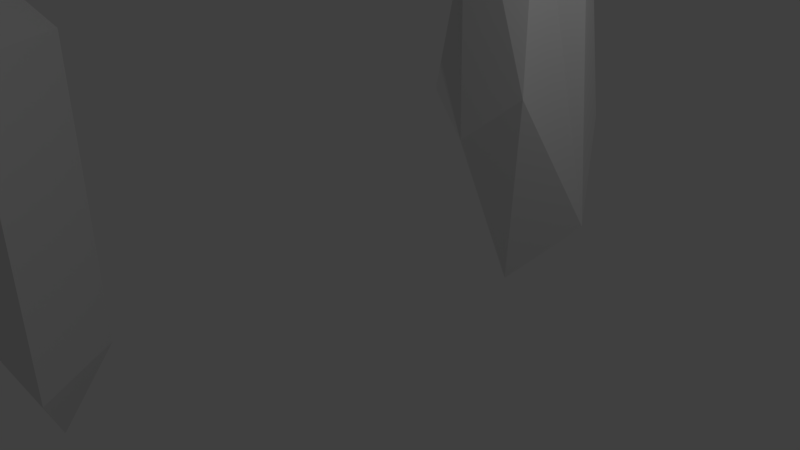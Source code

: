 # Source: crystals.blend  (saved by Blender 2.79.0; exported with 4.5.12 LTS)
import bpy
from mathutils import Matrix  # noqa: F401  (used for matrix-valued properties, if any)

bpy.ops.wm.read_factory_settings(use_empty=True)
scene = bpy.context.scene
scene.name = 'Scene'

# ---- collections
col_collection_1 = bpy.data.collections.new('Collection 1'); scene.collection.children.link(col_collection_1)

# ---- world
world_world = bpy.data.worlds.new('World'); scene.world = world_world
world_world.color = (0.05088, 0.05088, 0.05088)
world_world.use_sun_shadow = False
world_world.sun_shadow_jitter_overblur = 0.0
world_world.cycles.sampling_method = 'MANUAL'

# ---- cameras
cam_camera = bpy.data.cameras.new('Camera')
cam_camera.clip_end = 100.0
cam_camera.lens = 35.0
cam_camera.sensor_width = 32.0
cam_camera.sensor_height = 18.0
cam_camera.ortho_scale = 7.314
cam_camera.dof.focus_distance = 0.0
cam_camera.dof.aperture_fstop = 128.0

# ---- lights
light_lamp = bpy.data.lights.new('Lamp', 'POINT')
light_lamp.transmission_factor = 0.0
light_lamp.cutoff_distance = 30.0
light_lamp.energy = 100.0
light_lamp.shadow_buffer_clip_start = 1.001
light_lamp.shadow_soft_size = 0.1
light_lamp.shadow_maximum_resolution = 0.006
light_lamp.use_absolute_resolution = True

# ---- meshes
me_cylinder_001 = bpy.data.meshes.new('Cylinder.001')
me_cylinder_001.from_pydata([(0.0, 1.0, -2.5), (0.0, 1.0, 2.5), (0.866, -0.5, -2.5), (0.866, -0.5, 2.5), (-0.866, -0.5, -2.5), (-0.866, -0.5, 2.5), (-2.484e-08, 1.987e-08, 3.668), (-1.987e-08, 9.934e-09, -3.768)], [], [(0, 1, 3, 2), (2, 3, 5, 4), (1, 5, 6), (4, 5, 1, 0), (4, 0, 7), (5, 3, 6), (3, 1, 6), (2, 4, 7), (0, 2, 7)])
me_cylinder_001.use_remesh_preserve_volume = False
me_cylinder_001.use_remesh_preserve_attributes = False
me_cylinder_001.use_mirror_vertex_groups = False
me_cylinder_001.update()
me_cylinder = bpy.data.meshes.new('Cylinder')
me_cylinder.from_pydata([(0.0, 0.8285, 2.274), (0.9511, 0.309, -3.16), (0.7146, -0.1414, 2.834), (0.5878, -0.809, -1.05), (0.3664, -0.5415, 2.076), (-0.5878, -0.7037, -1.978), (-0.5878, -0.809, 2.274), (-1.241, 0.3206, -2.645), (-1.226, 0.4956, 2.22), (4.768e-08, 0.3279, 3.541), (-0.04199, -0.1763, -4.249), (0.596, 0.9086, -1.672), (0.3251, 0.7616, 0.9164), (-0.03523, 1.133, -2.439), (-0.6445, 0.9302, 1.58), (-0.9719, 0.591, -0.4189), (-0.7971, -0.4853, 1.016), (-1.197, -0.6102, -1.347), (-1.225, -0.1502, 0.0243)], [], [(2, 1, 11), (1, 2, 4, 3), (3, 4, 6, 5), (4, 2, 9), (8, 7, 18), (8, 0, 14), (3, 5, 10), (1, 3, 10), (0, 8, 9), (2, 0, 9), (6, 4, 9), (8, 6, 9), (5, 7, 10), (7, 13, 10), (13, 1, 10), (13, 12, 2, 11), (0, 2, 12), (13, 0, 12), (1, 13, 11), (15, 8, 14, 13), (7, 8, 15), (0, 13, 14), (13, 7, 15), (17, 16, 18, 7), (7, 5, 17), (6, 8, 18, 16), (5, 6, 16, 17)])
me_cylinder.use_remesh_preserve_volume = False
me_cylinder.use_remesh_preserve_attributes = False
me_cylinder.use_mirror_vertex_groups = False
me_cylinder.update()

# ---- objects
ob_cylinder_001 = bpy.data.objects.new('Cylinder.001', me_cylinder_001)
ob_cylinder = bpy.data.objects.new('Cylinder', me_cylinder)
ob_lamp = bpy.data.objects.new('Lamp', light_lamp)
ob_camera = bpy.data.objects.new('Camera', cam_camera)

# ---- transforms, parenting, visibility, modifiers, constraints
ob_cylinder_001.location = (-4.094, -2.866, 0.0)
ob_cylinder_001.lineart.crease_threshold = 0.0
ob_cylinder.location = (0.0, 3.01, 2.757)
ob_cylinder.lineart.crease_threshold = 0.0
ob_lamp.location = (4.076, 1.005, 5.904)
ob_lamp.rotation_euler = (0.6503, 0.05522, 1.866)
ob_lamp.lock_rotations_4d = False
ob_lamp.empty_display_type = 'ARROWS'
ob_lamp.color = (0.0, 0.0, 0.0, 0.0)
ob_lamp.lineart.crease_threshold = 0.0
ob_camera.location = (7.481, -6.508, 5.344)
ob_camera.rotation_euler = (1.109, 0.0, 0.8149)
ob_camera.lock_rotations_4d = False
ob_camera.empty_display_type = 'ARROWS'
ob_camera.color = (0.0, 0.0, 0.0, 0.0)
ob_camera.display_type = 'WIRE'
ob_camera.lineart.crease_threshold = 0.0

# ---- collection membership
col_collection_1.objects.link(ob_cylinder_001)
col_collection_1.objects.link(ob_cylinder)
col_collection_1.objects.link(ob_lamp)
col_collection_1.objects.link(ob_camera)

# ---- scene / render settings (as saved in the file)
scene.camera = ob_camera
scene.frame_start = 1; scene.frame_end = 250; scene.frame_set(1)
scene.render.engine = 'BLENDER_EEVEE_NEXT'
scene.render.resolution_percentage = 50
scene.render.dither_intensity = 0.0
scene.cycles.use_denoising = False
scene.cycles.samples = 128
scene.cycles.sampling_pattern = 'TABULATED_SOBOL'
scene.cycles.use_adaptive_sampling = False
scene.cycles.use_light_tree = False
scene.cycles.blur_glossy = 0.0
scene.cycles.sample_clamp_indirect = 0.0
scene.view_settings.view_transform = 'Standard'
bpy.context.view_layer.update()
